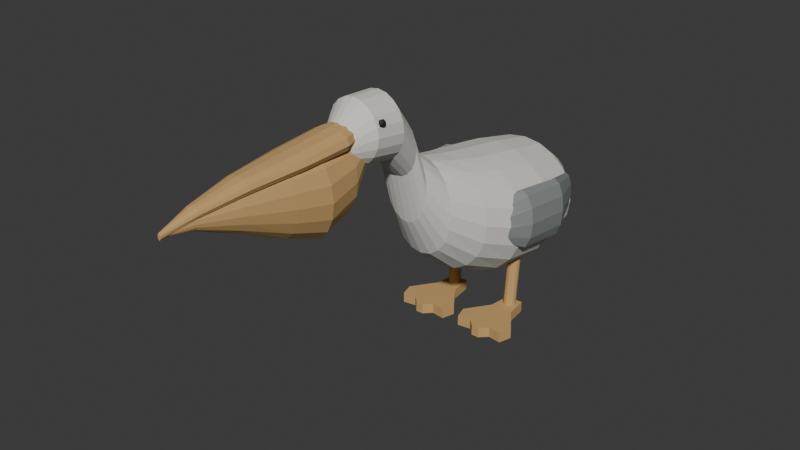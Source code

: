 # Source: source.blend  (saved by Blender 4.3.34; exported with 4.5.12 LTS)
import bpy
from mathutils import Matrix  # noqa: F401  (used for matrix-valued properties, if any)

bpy.ops.wm.read_factory_settings(use_empty=True)
scene = bpy.context.scene
scene.name = 'Scene'

# ---- collections
col_collection = bpy.data.collections.new('Collection'); scene.collection.children.link(col_collection)

# ---- materials (node trees are filled in below, after node groups)
mat_warmivorybody = bpy.data.materials.new('WarmIvoryBody')
mat_warmivorybody.diffuse_color = (0.72, 0.71, 0.65, 1.0)
mat_slatefoldedflightfeathers = bpy.data.materials.new('SlateFoldedFlightFeathers')
mat_slatefoldedflightfeathers.diffuse_color = (0.23, 0.25, 0.24, 1.0)
mat_mutedochrebillandwebfeet = bpy.data.materials.new('MutedOchreBillAndWebFeet')
mat_mutedochrebillandwebfeet.diffuse_color = (0.58, 0.36, 0.14, 1.0)
mat_deepeye = bpy.data.materials.new('DeepEye')
mat_deepeye.diffuse_color = (0.017, 0.014, 0.009, 1.0)

# ---- material node trees
mat_warmivorybody.use_nodes = True; mat_warmivorybody.node_tree.nodes.clear()
_N = mat_warmivorybody.node_tree.nodes; _L = mat_warmivorybody.node_tree.links
n0 = _N.new('ShaderNodeBsdfPrincipled'); n0.name = 'Principled BSDF'; n0.location = (10, 300)
n0.inputs[0].default_value = (0.72, 0.71, 0.65, 1.0)
n0.inputs[2].default_value = 0.94
n1 = _N.new('ShaderNodeOutputMaterial'); n1.name = 'Material Output'; n1.location = (300, 300)
_L.new(n0.outputs[0], n1.inputs[0])
n1.is_active_output = True
mat_slatefoldedflightfeathers.use_nodes = True; mat_slatefoldedflightfeathers.node_tree.nodes.clear()
_N = mat_slatefoldedflightfeathers.node_tree.nodes; _L = mat_slatefoldedflightfeathers.node_tree.links
n0 = _N.new('ShaderNodeBsdfPrincipled'); n0.name = 'Principled BSDF'; n0.location = (10, 300)
n0.inputs[0].default_value = (0.23, 0.25, 0.24, 1.0)
n0.inputs[2].default_value = 0.93
n1 = _N.new('ShaderNodeOutputMaterial'); n1.name = 'Material Output'; n1.location = (300, 300)
_L.new(n0.outputs[0], n1.inputs[0])
n1.is_active_output = True
mat_mutedochrebillandwebfeet.use_nodes = True; mat_mutedochrebillandwebfeet.node_tree.nodes.clear()
_N = mat_mutedochrebillandwebfeet.node_tree.nodes; _L = mat_mutedochrebillandwebfeet.node_tree.links
n0 = _N.new('ShaderNodeBsdfPrincipled'); n0.name = 'Principled BSDF'; n0.location = (10, 300)
n0.inputs[0].default_value = (0.58, 0.36, 0.14, 1.0)
n0.inputs[2].default_value = 0.87
n1 = _N.new('ShaderNodeOutputMaterial'); n1.name = 'Material Output'; n1.location = (300, 300)
_L.new(n0.outputs[0], n1.inputs[0])
n1.is_active_output = True
mat_deepeye.use_nodes = True; mat_deepeye.node_tree.nodes.clear()
_N = mat_deepeye.node_tree.nodes; _L = mat_deepeye.node_tree.links
n0 = _N.new('ShaderNodeBsdfPrincipled'); n0.name = 'Principled BSDF'; n0.location = (10, 300)
n0.inputs[0].default_value = (0.017, 0.014, 0.009, 1.0)
n0.inputs[2].default_value = 0.68
n1 = _N.new('ShaderNodeOutputMaterial'); n1.name = 'Material Output'; n1.location = (300, 300)
_L.new(n0.outputs[0], n1.inputs[0])
n1.is_active_output = True

# ---- world
world_world = bpy.data.worlds.new('World'); scene.world = world_world
world_world.use_nodes = True; world_world.node_tree.nodes.clear()
_N = world_world.node_tree.nodes; _L = world_world.node_tree.links
n0 = _N.new('ShaderNodeOutputWorld'); n0.name = 'World Output'; n0.location = (300, 300)
n1 = _N.new('ShaderNodeBackground'); n1.name = 'Background'; n1.location = (10, 300)
n1.inputs[0].default_value = (0.05088, 0.05088, 0.05088, 1.0)
_L.new(n1.outputs[0], n0.inputs[0])
n0.is_active_output = True
world_world.color = (0.05088, 0.05088, 0.05088)
world_world.sun_shadow_jitter_overblur = 0.0

# ---- meshes
me_wholedeepbodycurvedneckandsmallhead = bpy.data.meshes.new('WholeDeepBodyCurvedNeckAndSmallHead')
me_wholedeepbodycurvedneckandsmallhead.from_pydata([(0.025, 1.355, 0.555), (0.02378, 1.355, 0.5627), (0.02023, 1.355, 0.5697), (0.01469, 1.355, 0.5752), (0.007725, 1.355, 0.5788), (0.0, 1.355, 0.58), (-0.007725, 1.355, 0.5788), (-0.01469, 1.355, 0.5752), (-0.02023, 1.355, 0.5697), (-0.02378, 1.355, 0.5627), (-0.025, 1.355, 0.555), (-0.02378, 1.355, 0.5473), (-0.02023, 1.355, 0.5403), (-0.01469, 1.355, 0.5348), (-0.007725, 1.355, 0.5312), (0.0, 1.355, 0.53), (0.007725, 1.355, 0.5312), (0.01469, 1.355, 0.5348), (0.02023, 1.355, 0.5403), (0.02378, 1.355, 0.5473), (0.15, 1.215, 0.55), (0.1427, 1.215, 0.5964), (0.1214, 1.215, 0.6382), (0.08817, 1.215, 0.6714), (0.04635, 1.215, 0.6927), (0.0, 1.215, 0.7), (-0.04635, 1.215, 0.6927), (-0.08817, 1.215, 0.6714), (-0.1214, 1.215, 0.6382), (-0.1427, 1.215, 0.5964), (-0.15, 1.215, 0.55), (-0.1427, 1.215, 0.5036), (-0.1214, 1.215, 0.4618), (-0.08817, 1.215, 0.4286), (-0.04635, 1.215, 0.4073), (0.0, 1.215, 0.4), (0.04635, 1.215, 0.4073), (0.08817, 1.215, 0.4286), (0.1214, 1.215, 0.4618), (0.1427, 1.215, 0.5036), (0.3, 1.015, 0.56), (0.2853, 1.015, 0.6465), (0.2427, 1.015, 0.7246), (0.1763, 1.015, 0.7865), (0.09271, 1.015, 0.8263), (0.0, 1.015, 0.84), (-0.09271, 1.015, 0.8263), (-0.1763, 1.015, 0.7865), (-0.2427, 1.015, 0.7246), (-0.2853, 1.015, 0.6465), (-0.3, 1.015, 0.56), (-0.2853, 1.015, 0.4735), (-0.2427, 1.015, 0.3954), (-0.1763, 1.015, 0.3335), (-0.09271, 1.015, 0.2937), (0.0, 1.015, 0.28), (0.09271, 1.015, 0.2937), (0.1763, 1.015, 0.3335), (0.2427, 1.015, 0.3954), (0.2853, 1.015, 0.4735), (0.35, 0.755, 0.575), (0.3329, 0.755, 0.6754), (0.2832, 0.755, 0.766), (0.2057, 0.755, 0.8379), (0.1082, 0.755, 0.8841), (0.0, 0.755, 0.9), (-0.1082, 0.755, 0.8841), (-0.2057, 0.755, 0.8379), (-0.2832, 0.755, 0.766), (-0.3329, 0.755, 0.6754), (-0.35, 0.755, 0.575), (-0.3329, 0.755, 0.4746), (-0.2832, 0.755, 0.384), (-0.2057, 0.755, 0.3121), (-0.1082, 0.755, 0.2659), (0.0, 0.755, 0.25), (0.1082, 0.755, 0.2659), (0.2057, 0.755, 0.3121), (0.2832, 0.755, 0.384), (0.3329, 0.755, 0.4746), (0.34, 0.515, 0.61), (0.3234, 0.515, 0.712), (0.2751, 0.515, 0.804), (0.1998, 0.515, 0.877), (0.1051, 0.515, 0.9238), (0.0, 0.515, 0.94), (-0.1051, 0.515, 0.9238), (-0.1998, 0.515, 0.877), (-0.2751, 0.515, 0.804), (-0.3234, 0.515, 0.712), (-0.34, 0.515, 0.61), (-0.3234, 0.515, 0.508), (-0.2751, 0.515, 0.416), (-0.1998, 0.515, 0.343), (-0.1051, 0.515, 0.2962), (0.0, 0.515, 0.28), (0.1051, 0.515, 0.2962), (0.1998, 0.515, 0.343), (0.2751, 0.515, 0.416), (0.3234, 0.515, 0.508), (0.27, 0.315, 0.675), (0.2568, 0.315, 0.7693), (0.2184, 0.315, 0.8543), (0.1587, 0.315, 0.9218), (0.08343, 0.315, 0.9651), (0.0, 0.315, 0.98), (-0.08343, 0.315, 0.9651), (-0.1587, 0.315, 0.9218), (-0.2184, 0.315, 0.8543), (-0.2568, 0.315, 0.7693), (-0.27, 0.315, 0.675), (-0.2568, 0.315, 0.5807), (-0.2184, 0.315, 0.4957), (-0.1587, 0.315, 0.4282), (-0.08343, 0.315, 0.3849), (0.0, 0.315, 0.37), (0.08343, 0.315, 0.3849), (0.1587, 0.315, 0.4282), (0.2184, 0.315, 0.4957), (0.2568, 0.315, 0.5807), (0.18, 0.155, 0.765), (0.1712, 0.155, 0.8438), (0.1456, 0.155, 0.9149), (0.1058, 0.155, 0.9713), (0.05562, 0.155, 1.008), (0.0, 0.155, 1.02), (-0.05562, 0.155, 1.008), (-0.1058, 0.155, 0.9713), (-0.1456, 0.155, 0.9149), (-0.1712, 0.155, 0.8438), (-0.18, 0.155, 0.765), (-0.1712, 0.155, 0.6862), (-0.1456, 0.155, 0.6151), (-0.1058, 0.155, 0.5587), (-0.05562, 0.155, 0.5225), (0.0, 0.155, 0.51), (0.05562, 0.155, 0.5225), (0.1058, 0.155, 0.5587), (0.1456, 0.155, 0.6151), (0.1712, 0.155, 0.6862), (0.12, 0.045, 0.915), (0.1141, 0.045, 0.9753), (0.09708, 0.045, 1.03), (0.07053, 0.045, 1.073), (0.03708, 0.045, 1.1), (0.0, 0.045, 1.11), (-0.03708, 0.045, 1.1), (-0.07053, 0.045, 1.073), (-0.09708, 0.045, 1.03), (-0.1141, 0.045, 0.9753), (-0.12, 0.045, 0.915), (-0.1141, 0.045, 0.8547), (-0.09708, 0.045, 0.8004), (-0.07053, 0.045, 0.7572), (-0.03708, 0.045, 0.7295), (0.0, 0.045, 0.72), (0.03708, 0.045, 0.7295), (0.07053, 0.045, 0.7572), (0.09708, 0.045, 0.8004), (0.1141, 0.045, 0.8547), (0.115, -0.025, 1.13), (0.1094, -0.025, 1.176), (0.09304, -0.025, 1.218), (0.0676, -0.025, 1.251), (0.03554, -0.025, 1.273), (0.0, -0.025, 1.28), (-0.03554, -0.025, 1.273), (-0.0676, -0.025, 1.251), (-0.09304, -0.025, 1.218), (-0.1094, -0.025, 1.176), (-0.115, -0.025, 1.13), (-0.1094, -0.025, 1.084), (-0.09304, -0.025, 1.042), (-0.0676, -0.025, 1.009), (-0.03554, -0.025, 0.9873), (0.0, -0.025, 0.98), (0.03554, -0.025, 0.9873), (0.0676, -0.025, 1.009), (0.09304, -0.025, 1.042), (0.1094, -0.025, 1.084), (0.145, -0.145, 1.265), (0.1379, -0.145, 1.316), (0.1173, -0.145, 1.362), (0.08523, -0.145, 1.398), (0.04481, -0.145, 1.422), (0.0, -0.145, 1.43), (-0.04481, -0.145, 1.422), (-0.08523, -0.145, 1.398), (-0.1173, -0.145, 1.362), (-0.1379, -0.145, 1.316), (-0.145, -0.145, 1.265), (-0.1379, -0.145, 1.214), (-0.1173, -0.145, 1.168), (-0.08523, -0.145, 1.132), (-0.04481, -0.145, 1.108), (0.0, -0.145, 1.1), (0.04481, -0.145, 1.108), (0.08523, -0.145, 1.132), (0.1173, -0.145, 1.168), (0.1379, -0.145, 1.214), (0.14, -0.305, 1.285), (0.1331, -0.305, 1.333), (0.1133, -0.305, 1.376), (0.08229, -0.305, 1.41), (0.04326, -0.305, 1.432), (0.0, -0.305, 1.44), (-0.04326, -0.305, 1.432), (-0.08229, -0.305, 1.41), (-0.1133, -0.305, 1.376), (-0.1331, -0.305, 1.333), (-0.14, -0.305, 1.285), (-0.1331, -0.305, 1.237), (-0.1133, -0.305, 1.194), (-0.08229, -0.305, 1.16), (-0.04326, -0.305, 1.138), (0.0, -0.305, 1.13), (0.04326, -0.305, 1.138), (0.08229, -0.305, 1.16), (0.1133, -0.305, 1.194), (0.1331, -0.305, 1.237), (0.08, -0.405, 1.26), (0.07608, -0.405, 1.288), (0.06472, -0.405, 1.313), (0.04702, -0.405, 1.333), (0.02472, -0.405, 1.346), (0.0, -0.405, 1.35), (-0.02472, -0.405, 1.346), (-0.04702, -0.405, 1.333), (-0.06472, -0.405, 1.313), (-0.07608, -0.405, 1.288), (-0.08, -0.405, 1.26), (-0.07608, -0.405, 1.232), (-0.06472, -0.405, 1.207), (-0.04702, -0.405, 1.187), (-0.02472, -0.405, 1.174), (0.0, -0.405, 1.17), (0.02472, -0.405, 1.174), (0.04702, -0.405, 1.187), (0.06472, -0.405, 1.207), (0.07608, -0.405, 1.232)], [], [(19, 18, 17, 16, 15, 14, 13, 12, 11, 10, 9, 8, 7, 6, 5, 4, 3, 2, 1, 0), (220, 221, 222, 223, 224, 225, 226, 227, 228, 229, 230, 231, 232, 233, 234, 235, 236, 237, 238, 239), (0, 1, 21, 20), (1, 2, 22, 21), (2, 3, 23, 22), (3, 4, 24, 23), (4, 5, 25, 24), (5, 6, 26, 25), (6, 7, 27, 26), (7, 8, 28, 27), (8, 9, 29, 28), (9, 10, 30, 29), (10, 11, 31, 30), (11, 12, 32, 31), (12, 13, 33, 32), (13, 14, 34, 33), (14, 15, 35, 34), (15, 16, 36, 35), (16, 17, 37, 36), (17, 18, 38, 37), (18, 19, 39, 38), (19, 0, 20, 39), (20, 21, 41, 40), (21, 22, 42, 41), (22, 23, 43, 42), (23, 24, 44, 43), (24, 25, 45, 44), (25, 26, 46, 45), (26, 27, 47, 46), (27, 28, 48, 47), (28, 29, 49, 48), (29, 30, 50, 49), (30, 31, 51, 50), (31, 32, 52, 51), (32, 33, 53, 52), (33, 34, 54, 53), (34, 35, 55, 54), (35, 36, 56, 55), (36, 37, 57, 56), (37, 38, 58, 57), (38, 39, 59, 58), (39, 20, 40, 59), (40, 41, 61, 60), (41, 42, 62, 61), (42, 43, 63, 62), (43, 44, 64, 63), (44, 45, 65, 64), (45, 46, 66, 65), (46, 47, 67, 66), (47, 48, 68, 67), (48, 49, 69, 68), (49, 50, 70, 69), (50, 51, 71, 70), (51, 52, 72, 71), (52, 53, 73, 72), (53, 54, 74, 73), (54, 55, 75, 74), (55, 56, 76, 75), (56, 57, 77, 76), (57, 58, 78, 77), (58, 59, 79, 78), (59, 40, 60, 79), (60, 61, 81, 80), (61, 62, 82, 81), (62, 63, 83, 82), (63, 64, 84, 83), (64, 65, 85, 84), (65, 66, 86, 85), (66, 67, 87, 86), (67, 68, 88, 87), (68, 69, 89, 88), (69, 70, 90, 89), (70, 71, 91, 90), (71, 72, 92, 91), (72, 73, 93, 92), (73, 74, 94, 93), (74, 75, 95, 94), (75, 76, 96, 95), (76, 77, 97, 96), (77, 78, 98, 97), (78, 79, 99, 98), (79, 60, 80, 99), (80, 81, 101, 100), (81, 82, 102, 101), (82, 83, 103, 102), (83, 84, 104, 103), (84, 85, 105, 104), (85, 86, 106, 105), (86, 87, 107, 106), (87, 88, 108, 107), (88, 89, 109, 108), (89, 90, 110, 109), (90, 91, 111, 110), (91, 92, 112, 111), (92, 93, 113, 112), (93, 94, 114, 113), (94, 95, 115, 114), (95, 96, 116, 115), (96, 97, 117, 116), (97, 98, 118, 117), (98, 99, 119, 118), (99, 80, 100, 119), (100, 101, 121, 120), (101, 102, 122, 121), (102, 103, 123, 122), (103, 104, 124, 123), (104, 105, 125, 124), (105, 106, 126, 125), (106, 107, 127, 126), (107, 108, 128, 127), (108, 109, 129, 128), (109, 110, 130, 129), (110, 111, 131, 130), (111, 112, 132, 131), (112, 113, 133, 132), (113, 114, 134, 133), (114, 115, 135, 134), (115, 116, 136, 135), (116, 117, 137, 136), (117, 118, 138, 137), (118, 119, 139, 138), (119, 100, 120, 139), (120, 121, 141, 140), (121, 122, 142, 141), (122, 123, 143, 142), (123, 124, 144, 143), (124, 125, 145, 144), (125, 126, 146, 145), (126, 127, 147, 146), (127, 128, 148, 147), (128, 129, 149, 148), (129, 130, 150, 149), (130, 131, 151, 150), (131, 132, 152, 151), (132, 133, 153, 152), (133, 134, 154, 153), (134, 135, 155, 154), (135, 136, 156, 155), (136, 137, 157, 156), (137, 138, 158, 157), (138, 139, 159, 158), (139, 120, 140, 159), (140, 141, 161, 160), (141, 142, 162, 161), (142, 143, 163, 162), (143, 144, 164, 163), (144, 145, 165, 164), (145, 146, 166, 165), (146, 147, 167, 166), (147, 148, 168, 167), (148, 149, 169, 168), (149, 150, 170, 169), (150, 151, 171, 170), (151, 152, 172, 171), (152, 153, 173, 172), (153, 154, 174, 173), (154, 155, 175, 174), (155, 156, 176, 175), (156, 157, 177, 176), (157, 158, 178, 177), (158, 159, 179, 178), (159, 140, 160, 179), (160, 161, 181, 180), (161, 162, 182, 181), (162, 163, 183, 182), (163, 164, 184, 183), (164, 165, 185, 184), (165, 166, 186, 185), (166, 167, 187, 186), (167, 168, 188, 187), (168, 169, 189, 188), (169, 170, 190, 189), (170, 171, 191, 190), (171, 172, 192, 191), (172, 173, 193, 192), (173, 174, 194, 193), (174, 175, 195, 194), (175, 176, 196, 195), (176, 177, 197, 196), (177, 178, 198, 197), (178, 179, 199, 198), (179, 160, 180, 199), (180, 181, 201, 200), (181, 182, 202, 201), (182, 183, 203, 202), (183, 184, 204, 203), (184, 185, 205, 204), (185, 186, 206, 205), (186, 187, 207, 206), (187, 188, 208, 207), (188, 189, 209, 208), (189, 190, 210, 209), (190, 191, 211, 210), (191, 192, 212, 211), (192, 193, 213, 212), (193, 194, 214, 213), (194, 195, 215, 214), (195, 196, 216, 215), (196, 197, 217, 216), (197, 198, 218, 217), (198, 199, 219, 218), (199, 180, 200, 219), (200, 201, 221, 220), (201, 202, 222, 221), (202, 203, 223, 222), (203, 204, 224, 223), (204, 205, 225, 224), (205, 206, 226, 225), (206, 207, 227, 226), (207, 208, 228, 227), (208, 209, 229, 228), (209, 210, 230, 229), (210, 211, 231, 230), (211, 212, 232, 231), (212, 213, 233, 232), (213, 214, 234, 233), (214, 215, 235, 234), (215, 216, 236, 235), (216, 217, 237, 236), (217, 218, 238, 237), (218, 219, 239, 238), (219, 200, 220, 239)])
me_wholedeepbodycurvedneckandsmallhead.materials.append(mat_warmivorybody)
me_wholedeepbodycurvedneckandsmallhead.materials.append(mat_slatefoldedflightfeathers)
me_wholedeepbodycurvedneckandsmallhead.materials.append(mat_mutedochrebillandwebfeet)
me_wholedeepbodycurvedneckandsmallhead.materials.append(mat_deepeye)
me_wholedeepbodycurvedneckandsmallhead.update()
me_wholeverylongtaperedupperbill = bpy.data.meshes.new('WholeVeryLongTaperedUpperBill')
me_wholeverylongtaperedupperbill.from_pydata([(0.07, -0.345, 1.29), (0.06062, -0.345, 1.322), (0.035, -0.345, 1.346), (0.0, -0.345, 1.355), (-0.035, -0.345, 1.346), (-0.06062, -0.345, 1.322), (-0.07, -0.345, 1.29), (-0.06062, -0.345, 1.258), (-0.035, -0.345, 1.234), (0.0, -0.345, 1.225), (0.035, -0.345, 1.234), (0.06062, -0.345, 1.258), (0.105, -0.445, 1.293), (0.09093, -0.445, 1.321), (0.0525, -0.445, 1.342), (0.0, -0.445, 1.35), (-0.0525, -0.445, 1.342), (-0.09093, -0.445, 1.321), (-0.105, -0.445, 1.293), (-0.09093, -0.445, 1.264), (-0.0525, -0.445, 1.243), (0.0, -0.445, 1.235), (0.0525, -0.445, 1.243), (0.09093, -0.445, 1.264), (0.1, -0.685, 1.283), (0.0866, -0.685, 1.306), (0.05, -0.685, 1.324), (0.0, -0.685, 1.33), (-0.05, -0.685, 1.324), (-0.0866, -0.685, 1.306), (-0.1, -0.685, 1.283), (-0.0866, -0.685, 1.259), (-0.05, -0.685, 1.241), (0.0, -0.685, 1.235), (0.05, -0.685, 1.241), (0.0866, -0.685, 1.259), (0.071, -0.965, 1.27), (0.06149, -0.965, 1.29), (0.0355, -0.965, 1.305), (0.0, -0.965, 1.31), (-0.0355, -0.965, 1.305), (-0.06149, -0.965, 1.29), (-0.071, -0.965, 1.27), (-0.06149, -0.965, 1.25), (-0.0355, -0.965, 1.235), (0.0, -0.965, 1.23), (0.0355, -0.965, 1.235), (0.06149, -0.965, 1.25), (0.039, -1.195, 1.242), (0.03377, -1.195, 1.256), (0.0195, -1.195, 1.266), (0.0, -1.195, 1.27), (-0.0195, -1.195, 1.266), (-0.03377, -1.195, 1.256), (-0.039, -1.195, 1.242), (-0.03377, -1.195, 1.229), (-0.0195, -1.195, 1.219), (0.0, -1.195, 1.215), (0.0195, -1.195, 1.219), (0.03377, -1.195, 1.229), (0.008, -1.355, 1.205), (0.006928, -1.355, 1.212), (0.004, -1.355, 1.218), (0.0, -1.355, 1.22), (-0.004, -1.355, 1.218), (-0.006928, -1.355, 1.212), (-0.008, -1.355, 1.205), (-0.006928, -1.355, 1.197), (-0.004, -1.355, 1.192), (0.0, -1.355, 1.19), (0.004, -1.355, 1.192), (0.006928, -1.355, 1.197)], [], [(11, 10, 9, 8, 7, 6, 5, 4, 3, 2, 1, 0), (60, 61, 62, 63, 64, 65, 66, 67, 68, 69, 70, 71), (0, 1, 13, 12), (1, 2, 14, 13), (2, 3, 15, 14), (3, 4, 16, 15), (4, 5, 17, 16), (5, 6, 18, 17), (6, 7, 19, 18), (7, 8, 20, 19), (8, 9, 21, 20), (9, 10, 22, 21), (10, 11, 23, 22), (11, 0, 12, 23), (12, 13, 25, 24), (13, 14, 26, 25), (14, 15, 27, 26), (15, 16, 28, 27), (16, 17, 29, 28), (17, 18, 30, 29), (18, 19, 31, 30), (19, 20, 32, 31), (20, 21, 33, 32), (21, 22, 34, 33), (22, 23, 35, 34), (23, 12, 24, 35), (24, 25, 37, 36), (25, 26, 38, 37), (26, 27, 39, 38), (27, 28, 40, 39), (28, 29, 41, 40), (29, 30, 42, 41), (30, 31, 43, 42), (31, 32, 44, 43), (32, 33, 45, 44), (33, 34, 46, 45), (34, 35, 47, 46), (35, 24, 36, 47), (36, 37, 49, 48), (37, 38, 50, 49), (38, 39, 51, 50), (39, 40, 52, 51), (40, 41, 53, 52), (41, 42, 54, 53), (42, 43, 55, 54), (43, 44, 56, 55), (44, 45, 57, 56), (45, 46, 58, 57), (46, 47, 59, 58), (47, 36, 48, 59), (48, 49, 61, 60), (49, 50, 62, 61), (50, 51, 63, 62), (51, 52, 64, 63), (52, 53, 65, 64), (53, 54, 66, 65), (54, 55, 67, 66), (55, 56, 68, 67), (56, 57, 69, 68), (57, 58, 70, 69), (58, 59, 71, 70), (59, 48, 60, 71)])
me_wholeverylongtaperedupperbill.polygons.foreach_set('material_index', [2, 2, 2, 2, 2, 2, 2, 2, 2, 2, 2, 2, 2, 2, 2, 2, 2, 2, 2, 2, 2, 2, 2, 2, 2, 2, 2, 2, 2, 2, 2, 2, 2, 2, 2, 2, 2, 2, 2, 2, 2, 2, 2, 2, 2, 2, 2, 2, 2, 2, 2, 2, 2, 2, 2, 2, 2, 2, 2, 2, 2, 2])
me_wholeverylongtaperedupperbill.materials.append(mat_warmivorybody)
me_wholeverylongtaperedupperbill.materials.append(mat_slatefoldedflightfeathers)
me_wholeverylongtaperedupperbill.materials.append(mat_mutedochrebillandwebfeet)
me_wholeverylongtaperedupperbill.materials.append(mat_deepeye)
me_wholeverylongtaperedupperbill.update()
me_wholedeepsagginglowerthroatpouch = bpy.data.meshes.new('WholeDeepSaggingLowerThroatPouch')
me_wholedeepsagginglowerthroatpouch.from_pydata([(0.065, -0.285, 1.2), (0.06005, -0.285, 1.231), (0.04596, -0.285, 1.257), (0.02487, -0.285, 1.274), (0.0, -0.285, 1.28), (-0.02487, -0.285, 1.274), (-0.04596, -0.285, 1.257), (-0.06005, -0.285, 1.231), (-0.065, -0.285, 1.2), (-0.06005, -0.285, 1.169), (-0.04596, -0.285, 1.143), (-0.02487, -0.285, 1.126), (0.0, -0.285, 1.12), (0.02487, -0.285, 1.126), (0.04596, -0.285, 1.143), (0.06005, -0.285, 1.169), (0.11, -0.405, 1.115), (0.1016, -0.405, 1.182), (0.07778, -0.405, 1.239), (0.0421, -0.405, 1.277), (0.0, -0.405, 1.29), (-0.0421, -0.405, 1.277), (-0.07778, -0.405, 1.239), (-0.1016, -0.405, 1.182), (-0.11, -0.405, 1.115), (-0.1016, -0.405, 1.048), (-0.07778, -0.405, 0.9913), (-0.0421, -0.405, 0.9533), (0.0, -0.405, 0.94), (0.0421, -0.405, 0.9533), (0.07778, -0.405, 0.9913), (0.1016, -0.405, 1.048), (0.14, -0.585, 1.092), (0.1293, -0.585, 1.17), (0.09899, -0.585, 1.236), (0.05358, -0.585, 1.28), (0.0, -0.585, 1.295), (-0.05358, -0.585, 1.28), (-0.09899, -0.585, 1.236), (-0.1293, -0.585, 1.17), (-0.14, -0.585, 1.092), (-0.1293, -0.585, 1.015), (-0.09899, -0.585, 0.9493), (-0.05358, -0.585, 0.9054), (0.0, -0.585, 0.89), (0.05358, -0.585, 0.9054), (0.09899, -0.585, 0.9493), (0.1293, -0.585, 1.015), (0.115, -0.765, 1.125), (0.1062, -0.765, 1.188), (0.08132, -0.765, 1.242), (0.04401, -0.765, 1.277), (0.0, -0.765, 1.29), (-0.04401, -0.765, 1.277), (-0.08132, -0.765, 1.242), (-0.1062, -0.765, 1.188), (-0.115, -0.765, 1.125), (-0.1062, -0.765, 1.062), (-0.08132, -0.765, 1.008), (-0.04401, -0.765, 0.9726), (0.0, -0.765, 0.96), (0.04401, -0.765, 0.9726), (0.08132, -0.765, 1.008), (0.1062, -0.765, 1.062), (0.075, -1.005, 1.175), (0.06929, -1.005, 1.211), (0.05303, -1.005, 1.242), (0.0287, -1.005, 1.263), (0.0, -1.005, 1.27), (-0.0287, -1.005, 1.263), (-0.05303, -1.005, 1.242), (-0.06929, -1.005, 1.211), (-0.075, -1.005, 1.175), (-0.06929, -1.005, 1.139), (-0.05303, -1.005, 1.108), (-0.0287, -1.005, 1.087), (0.0, -1.005, 1.08), (0.0287, -1.005, 1.087), (0.05303, -1.005, 1.108), (0.06929, -1.005, 1.139), (0.033, -1.205, 1.207), (0.03049, -1.205, 1.222), (0.02333, -1.205, 1.234), (0.01263, -1.205, 1.242), (0.0, -1.205, 1.245), (-0.01263, -1.205, 1.242), (-0.02333, -1.205, 1.234), (-0.03049, -1.205, 1.222), (-0.033, -1.205, 1.207), (-0.03049, -1.205, 1.193), (-0.02333, -1.205, 1.181), (-0.01263, -1.205, 1.173), (0.0, -1.205, 1.17), (0.01263, -1.205, 1.173), (0.02333, -1.205, 1.181), (0.03049, -1.205, 1.193), (0.006, -1.335, 1.205), (0.005543, -1.335, 1.209), (0.004243, -1.335, 1.212), (0.002296, -1.335, 1.214), (0.0, -1.335, 1.215), (-0.002296, -1.335, 1.214), (-0.004243, -1.335, 1.212), (-0.005543, -1.335, 1.209), (-0.006, -1.335, 1.205), (-0.005543, -1.335, 1.201), (-0.004243, -1.335, 1.198), (-0.002296, -1.335, 1.196), (0.0, -1.335, 1.195), (0.002296, -1.335, 1.196), (0.004243, -1.335, 1.198), (0.005543, -1.335, 1.201)], [], [(15, 14, 13, 12, 11, 10, 9, 8, 7, 6, 5, 4, 3, 2, 1, 0), (96, 97, 98, 99, 100, 101, 102, 103, 104, 105, 106, 107, 108, 109, 110, 111), (0, 1, 17, 16), (1, 2, 18, 17), (2, 3, 19, 18), (3, 4, 20, 19), (4, 5, 21, 20), (5, 6, 22, 21), (6, 7, 23, 22), (7, 8, 24, 23), (8, 9, 25, 24), (9, 10, 26, 25), (10, 11, 27, 26), (11, 12, 28, 27), (12, 13, 29, 28), (13, 14, 30, 29), (14, 15, 31, 30), (15, 0, 16, 31), (16, 17, 33, 32), (17, 18, 34, 33), (18, 19, 35, 34), (19, 20, 36, 35), (20, 21, 37, 36), (21, 22, 38, 37), (22, 23, 39, 38), (23, 24, 40, 39), (24, 25, 41, 40), (25, 26, 42, 41), (26, 27, 43, 42), (27, 28, 44, 43), (28, 29, 45, 44), (29, 30, 46, 45), (30, 31, 47, 46), (31, 16, 32, 47), (32, 33, 49, 48), (33, 34, 50, 49), (34, 35, 51, 50), (35, 36, 52, 51), (36, 37, 53, 52), (37, 38, 54, 53), (38, 39, 55, 54), (39, 40, 56, 55), (40, 41, 57, 56), (41, 42, 58, 57), (42, 43, 59, 58), (43, 44, 60, 59), (44, 45, 61, 60), (45, 46, 62, 61), (46, 47, 63, 62), (47, 32, 48, 63), (48, 49, 65, 64), (49, 50, 66, 65), (50, 51, 67, 66), (51, 52, 68, 67), (52, 53, 69, 68), (53, 54, 70, 69), (54, 55, 71, 70), (55, 56, 72, 71), (56, 57, 73, 72), (57, 58, 74, 73), (58, 59, 75, 74), (59, 60, 76, 75), (60, 61, 77, 76), (61, 62, 78, 77), (62, 63, 79, 78), (63, 48, 64, 79), (64, 65, 81, 80), (65, 66, 82, 81), (66, 67, 83, 82), (67, 68, 84, 83), (68, 69, 85, 84), (69, 70, 86, 85), (70, 71, 87, 86), (71, 72, 88, 87), (72, 73, 89, 88), (73, 74, 90, 89), (74, 75, 91, 90), (75, 76, 92, 91), (76, 77, 93, 92), (77, 78, 94, 93), (78, 79, 95, 94), (79, 64, 80, 95), (80, 81, 97, 96), (81, 82, 98, 97), (82, 83, 99, 98), (83, 84, 100, 99), (84, 85, 101, 100), (85, 86, 102, 101), (86, 87, 103, 102), (87, 88, 104, 103), (88, 89, 105, 104), (89, 90, 106, 105), (90, 91, 107, 106), (91, 92, 108, 107), (92, 93, 109, 108), (93, 94, 110, 109), (94, 95, 111, 110), (95, 80, 96, 111)])
me_wholedeepsagginglowerthroatpouch.polygons.foreach_set('material_index', [2, 2, 2, 2, 2, 2, 2, 2, 2, 2, 2, 2, 2, 2, 2, 2, 2, 2, 2, 2, 2, 2, 2, 2, 2, 2, 2, 2, 2, 2, 2, 2, 2, 2, 2, 2, 2, 2, 2, 2, 2, 2, 2, 2, 2, 2, 2, 2, 2, 2, 2, 2, 2, 2, 2, 2, 2, 2, 2, 2, 2, 2, 2, 2, 2, 2, 2, 2, 2, 2, 2, 2, 2, 2, 2, 2, 2, 2, 2, 2, 2, 2, 2, 2, 2, 2, 2, 2, 2, 2, 2, 2, 2, 2, 2, 2, 2, 2])
me_wholedeepsagginglowerthroatpouch.materials.append(mat_warmivorybody)
me_wholedeepsagginglowerthroatpouch.materials.append(mat_slatefoldedflightfeathers)
me_wholedeepsagginglowerthroatpouch.materials.append(mat_mutedochrebillandwebfeet)
me_wholedeepsagginglowerthroatpouch.materials.append(mat_deepeye)
me_wholedeepsagginglowerthroatpouch.update()
me_wholelongfoldedwing0 = bpy.data.meshes.new('WholeLongFoldedWing0')
me_wholelongfoldedwing0.from_pydata([(-0.26, 0.375, 0.62), (-0.252, 0.375, 0.655), (-0.23, 0.375, 0.6806), (-0.2, 0.375, 0.69), (-0.17, 0.375, 0.6806), (-0.148, 0.375, 0.655), (-0.14, 0.375, 0.62), (-0.148, 0.375, 0.585), (-0.17, 0.375, 0.5594), (-0.2, 0.375, 0.55), (-0.23, 0.375, 0.5594), (-0.252, 0.375, 0.585), (-0.385, 0.535, 0.64), (-0.375, 0.535, 0.72), (-0.3475, 0.535, 0.7786), (-0.31, 0.535, 0.8), (-0.2725, 0.535, 0.7786), (-0.245, 0.535, 0.72), (-0.235, 0.535, 0.64), (-0.245, 0.535, 0.56), (-0.2725, 0.535, 0.5014), (-0.31, 0.535, 0.48), (-0.3475, 0.535, 0.5014), (-0.375, 0.535, 0.56), (-0.397, 0.785, 0.62), (-0.3887, 0.785, 0.7), (-0.366, 0.785, 0.7586), (-0.335, 0.785, 0.78), (-0.304, 0.785, 0.7586), (-0.2813, 0.785, 0.7), (-0.273, 0.785, 0.62), (-0.2813, 0.785, 0.54), (-0.304, 0.785, 0.4814), (-0.335, 0.785, 0.46), (-0.366, 0.785, 0.4814), (-0.3887, 0.785, 0.54), (-0.29, 1.035, 0.59), (-0.2846, 1.035, 0.645), (-0.27, 1.035, 0.6853), (-0.25, 1.035, 0.7), (-0.23, 1.035, 0.6853), (-0.2154, 1.035, 0.645), (-0.21, 1.035, 0.59), (-0.2154, 1.035, 0.535), (-0.23, 1.035, 0.4947), (-0.25, 1.035, 0.48), (-0.27, 1.035, 0.4947), (-0.2846, 1.035, 0.535), (-0.138, 1.255, 0.56), (-0.1369, 1.255, 0.567), (-0.134, 1.255, 0.5721), (-0.13, 1.255, 0.574), (-0.126, 1.255, 0.5721), (-0.1231, 1.255, 0.567), (-0.122, 1.255, 0.56), (-0.1231, 1.255, 0.553), (-0.126, 1.255, 0.5479), (-0.13, 1.255, 0.546), (-0.134, 1.255, 0.5479), (-0.1369, 1.255, 0.553)], [], [(11, 10, 9, 8, 7, 6, 5, 4, 3, 2, 1, 0), (48, 49, 50, 51, 52, 53, 54, 55, 56, 57, 58, 59), (0, 1, 13, 12), (1, 2, 14, 13), (2, 3, 15, 14), (3, 4, 16, 15), (4, 5, 17, 16), (5, 6, 18, 17), (6, 7, 19, 18), (7, 8, 20, 19), (8, 9, 21, 20), (9, 10, 22, 21), (10, 11, 23, 22), (11, 0, 12, 23), (12, 13, 25, 24), (13, 14, 26, 25), (14, 15, 27, 26), (15, 16, 28, 27), (16, 17, 29, 28), (17, 18, 30, 29), (18, 19, 31, 30), (19, 20, 32, 31), (20, 21, 33, 32), (21, 22, 34, 33), (22, 23, 35, 34), (23, 12, 24, 35), (24, 25, 37, 36), (25, 26, 38, 37), (26, 27, 39, 38), (27, 28, 40, 39), (28, 29, 41, 40), (29, 30, 42, 41), (30, 31, 43, 42), (31, 32, 44, 43), (32, 33, 45, 44), (33, 34, 46, 45), (34, 35, 47, 46), (35, 24, 36, 47), (36, 37, 49, 48), (37, 38, 50, 49), (38, 39, 51, 50), (39, 40, 52, 51), (40, 41, 53, 52), (41, 42, 54, 53), (42, 43, 55, 54), (43, 44, 56, 55), (44, 45, 57, 56), (45, 46, 58, 57), (46, 47, 59, 58), (47, 36, 48, 59)])
me_wholelongfoldedwing0.polygons.foreach_set('material_index', [1, 1, 1, 1, 1, 1, 1, 1, 1, 1, 1, 1, 1, 1, 1, 1, 1, 1, 1, 1, 1, 1, 1, 1, 1, 1, 1, 1, 1, 1, 1, 1, 1, 1, 1, 1, 1, 1, 1, 1, 1, 1, 1, 1, 1, 1, 1, 1, 1, 1])
me_wholelongfoldedwing0.materials.append(mat_warmivorybody)
me_wholelongfoldedwing0.materials.append(mat_slatefoldedflightfeathers)
me_wholelongfoldedwing0.materials.append(mat_mutedochrebillandwebfeet)
me_wholelongfoldedwing0.materials.append(mat_deepeye)
me_wholelongfoldedwing0.update()
me_wholeshortleg0 = bpy.data.meshes.new('WholeShortLeg0')
me_wholeshortleg0.from_pydata([(-0.213, 0.675, 0.03), (-0.2086, 0.6586, 0.03145), (-0.1965, 0.6465, 0.03251), (-0.18, 0.6421, 0.0329), (-0.1635, 0.6465, 0.03251), (-0.1514, 0.6586, 0.03145), (-0.147, 0.675, 0.03), (-0.1514, 0.6914, 0.02855), (-0.1635, 0.7035, 0.02749), (-0.18, 0.7079, 0.0271), (-0.1965, 0.7035, 0.02749), (-0.2086, 0.6914, 0.02855), (-0.213, 0.705, 0.37), (-0.2086, 0.6886, 0.3715), (-0.1965, 0.6765, 0.3725), (-0.18, 0.6721, 0.3729), (-0.1635, 0.6765, 0.3725), (-0.1514, 0.6886, 0.3715), (-0.147, 0.705, 0.37), (-0.1514, 0.7214, 0.3685), (-0.1635, 0.7335, 0.3675), (-0.18, 0.7379, 0.3671), (-0.1965, 0.7335, 0.3675), (-0.2086, 0.7214, 0.3685)], [], [(11, 10, 9, 8, 7, 6, 5, 4, 3, 2, 1, 0), (12, 13, 14, 15, 16, 17, 18, 19, 20, 21, 22, 23), (0, 1, 13, 12), (1, 2, 14, 13), (2, 3, 15, 14), (3, 4, 16, 15), (4, 5, 17, 16), (5, 6, 18, 17), (6, 7, 19, 18), (7, 8, 20, 19), (8, 9, 21, 20), (9, 10, 22, 21), (10, 11, 23, 22), (11, 0, 12, 23)])
me_wholeshortleg0.polygons.foreach_set('material_index', [2, 2, 2, 2, 2, 2, 2, 2, 2, 2, 2, 2, 2, 2])
me_wholeshortleg0.materials.append(mat_warmivorybody)
me_wholeshortleg0.materials.append(mat_slatefoldedflightfeathers)
me_wholeshortleg0.materials.append(mat_mutedochrebillandwebfeet)
me_wholeshortleg0.materials.append(mat_deepeye)
me_wholeshortleg0.update()
me_wholebroadwebbedfoot0 = bpy.data.meshes.new('WholeBroadWebbedFoot0')
me_wholebroadwebbedfoot0.from_pydata([(-0.24, 0.605, 0.0), (-0.33, 0.475, 0.0), (-0.31, 0.405, 0.0), (-0.24, 0.415, 0.0), (-0.2, 0.375, 0.0), (-0.16, 0.375, 0.0), (-0.12, 0.415, 0.0), (-0.05, 0.405, 0.0), (-0.03, 0.475, 0.0), (-0.12, 0.605, 0.0), (-0.135, 0.725, 0.0), (-0.225, 0.725, 0.0), (-0.24, 0.605, 0.055), (-0.33, 0.475, 0.055), (-0.31, 0.405, 0.055), (-0.24, 0.415, 0.055), (-0.2, 0.375, 0.055), (-0.16, 0.375, 0.055), (-0.12, 0.415, 0.055), (-0.05, 0.405, 0.055), (-0.03, 0.475, 0.055), (-0.12, 0.605, 0.055), (-0.135, 0.725, 0.055), (-0.225, 0.725, 0.055)], [], [(2, 1, 0), (12, 13, 14), (3, 2, 0), (12, 14, 15), (3, 0, 11), (23, 12, 15), (4, 3, 11), (23, 15, 16), (5, 4, 11), (23, 16, 17), (6, 5, 11), (23, 17, 18), (7, 6, 11), (23, 18, 19), (8, 7, 11), (23, 19, 20), (9, 8, 11), (23, 20, 21), (11, 10, 9), (21, 22, 23), (1, 13, 12, 0), (2, 14, 13, 1), (3, 15, 14, 2), (4, 16, 15, 3), (5, 17, 16, 4), (6, 18, 17, 5), (7, 19, 18, 6), (8, 20, 19, 7), (9, 21, 20, 8), (10, 22, 21, 9), (11, 23, 22, 10), (0, 12, 23, 11)])
me_wholebroadwebbedfoot0.polygons.foreach_set('material_index', [2, 2, 2, 2, 2, 2, 2, 2, 2, 2, 2, 2, 2, 2, 2, 2, 2, 2, 2, 2, 2, 2, 2, 2, 2, 2, 2, 2, 2, 2, 2, 2])
me_wholebroadwebbedfoot0.materials.append(mat_warmivorybody)
me_wholebroadwebbedfoot0.materials.append(mat_slatefoldedflightfeathers)
me_wholebroadwebbedfoot0.materials.append(mat_mutedochrebillandwebfeet)
me_wholebroadwebbedfoot0.materials.append(mat_deepeye)
me_wholebroadwebbedfoot0.update()
me_wholesmalllateraleye0 = bpy.data.meshes.new('WholeSmallLateralEye0')
me_wholesmalllateraleye0.from_pydata([(-0.108, -0.267, 1.345), (-0.108, -0.2681, 1.349), (-0.108, -0.271, 1.352), (-0.108, -0.275, 1.353), (-0.108, -0.279, 1.352), (-0.108, -0.2819, 1.349), (-0.108, -0.283, 1.345), (-0.108, -0.2819, 1.341), (-0.108, -0.279, 1.338), (-0.108, -0.275, 1.337), (-0.108, -0.271, 1.338), (-0.108, -0.2681, 1.341), (-0.134, -0.257, 1.345), (-0.134, -0.2594, 1.354), (-0.134, -0.266, 1.361), (-0.134, -0.275, 1.363), (-0.134, -0.284, 1.361), (-0.134, -0.2906, 1.354), (-0.134, -0.293, 1.345), (-0.134, -0.2906, 1.336), (-0.134, -0.284, 1.329), (-0.134, -0.275, 1.327), (-0.134, -0.266, 1.329), (-0.134, -0.2594, 1.336), (-0.145, -0.263, 1.345), (-0.145, -0.2646, 1.351), (-0.145, -0.269, 1.355), (-0.145, -0.275, 1.357), (-0.145, -0.281, 1.355), (-0.145, -0.2854, 1.351), (-0.145, -0.287, 1.345), (-0.145, -0.2854, 1.339), (-0.145, -0.281, 1.335), (-0.145, -0.275, 1.333), (-0.145, -0.269, 1.335), (-0.145, -0.2646, 1.339), (-0.147, -0.272, 1.345), (-0.147, -0.2724, 1.347), (-0.147, -0.2735, 1.348), (-0.147, -0.275, 1.348), (-0.147, -0.2765, 1.348), (-0.147, -0.2776, 1.347), (-0.147, -0.278, 1.345), (-0.147, -0.2776, 1.344), (-0.147, -0.2765, 1.342), (-0.147, -0.275, 1.342), (-0.147, -0.2735, 1.342), (-0.147, -0.2724, 1.344)], [], [(0, 1, 2, 3, 4, 5, 6, 7, 8, 9, 10, 11), (47, 46, 45, 44, 43, 42, 41, 40, 39, 38, 37, 36), (12, 13, 1, 0), (13, 14, 2, 1), (14, 15, 3, 2), (15, 16, 4, 3), (16, 17, 5, 4), (17, 18, 6, 5), (18, 19, 7, 6), (19, 20, 8, 7), (20, 21, 9, 8), (21, 22, 10, 9), (22, 23, 11, 10), (23, 12, 0, 11), (24, 25, 13, 12), (25, 26, 14, 13), (26, 27, 15, 14), (27, 28, 16, 15), (28, 29, 17, 16), (29, 30, 18, 17), (30, 31, 19, 18), (31, 32, 20, 19), (32, 33, 21, 20), (33, 34, 22, 21), (34, 35, 23, 22), (35, 24, 12, 23), (36, 37, 25, 24), (37, 38, 26, 25), (38, 39, 27, 26), (39, 40, 28, 27), (40, 41, 29, 28), (41, 42, 30, 29), (42, 43, 31, 30), (43, 44, 32, 31), (44, 45, 33, 32), (45, 46, 34, 33), (46, 47, 35, 34), (47, 36, 24, 35)])
me_wholesmalllateraleye0.polygons.foreach_set('material_index', [3, 3, 3, 3, 3, 3, 3, 3, 3, 3, 3, 3, 3, 3, 3, 3, 3, 3, 3, 3, 3, 3, 3, 3, 3, 3, 3, 3, 3, 3, 3, 3, 3, 3, 3, 3, 3, 3])
me_wholesmalllateraleye0.materials.append(mat_warmivorybody)
me_wholesmalllateraleye0.materials.append(mat_slatefoldedflightfeathers)
me_wholesmalllateraleye0.materials.append(mat_mutedochrebillandwebfeet)
me_wholesmalllateraleye0.materials.append(mat_deepeye)
me_wholesmalllateraleye0.update()
me_wholelongfoldedwing1 = bpy.data.meshes.new('WholeLongFoldedWing1')
me_wholelongfoldedwing1.from_pydata([(0.26, 0.375, 0.62), (0.252, 0.375, 0.655), (0.23, 0.375, 0.6806), (0.2, 0.375, 0.69), (0.17, 0.375, 0.6806), (0.148, 0.375, 0.655), (0.14, 0.375, 0.62), (0.148, 0.375, 0.585), (0.17, 0.375, 0.5594), (0.2, 0.375, 0.55), (0.23, 0.375, 0.5594), (0.252, 0.375, 0.585), (0.385, 0.535, 0.64), (0.375, 0.535, 0.72), (0.3475, 0.535, 0.7786), (0.31, 0.535, 0.8), (0.2725, 0.535, 0.7786), (0.245, 0.535, 0.72), (0.235, 0.535, 0.64), (0.245, 0.535, 0.56), (0.2725, 0.535, 0.5014), (0.31, 0.535, 0.48), (0.3475, 0.535, 0.5014), (0.375, 0.535, 0.56), (0.397, 0.785, 0.62), (0.3887, 0.785, 0.7), (0.366, 0.785, 0.7586), (0.335, 0.785, 0.78), (0.304, 0.785, 0.7586), (0.2813, 0.785, 0.7), (0.273, 0.785, 0.62), (0.2813, 0.785, 0.54), (0.304, 0.785, 0.4814), (0.335, 0.785, 0.46), (0.366, 0.785, 0.4814), (0.3887, 0.785, 0.54), (0.29, 1.035, 0.59), (0.2846, 1.035, 0.645), (0.27, 1.035, 0.6853), (0.25, 1.035, 0.7), (0.23, 1.035, 0.6853), (0.2154, 1.035, 0.645), (0.21, 1.035, 0.59), (0.2154, 1.035, 0.535), (0.23, 1.035, 0.4947), (0.25, 1.035, 0.48), (0.27, 1.035, 0.4947), (0.2846, 1.035, 0.535), (0.138, 1.255, 0.56), (0.1369, 1.255, 0.567), (0.134, 1.255, 0.5721), (0.13, 1.255, 0.574), (0.126, 1.255, 0.5721), (0.1231, 1.255, 0.567), (0.122, 1.255, 0.56), (0.1231, 1.255, 0.553), (0.126, 1.255, 0.5479), (0.13, 1.255, 0.546), (0.134, 1.255, 0.5479), (0.1369, 1.255, 0.553)], [], [(0, 1, 2, 3, 4, 5, 6, 7, 8, 9, 10, 11), (59, 58, 57, 56, 55, 54, 53, 52, 51, 50, 49, 48), (12, 13, 1, 0), (13, 14, 2, 1), (14, 15, 3, 2), (15, 16, 4, 3), (16, 17, 5, 4), (17, 18, 6, 5), (18, 19, 7, 6), (19, 20, 8, 7), (20, 21, 9, 8), (21, 22, 10, 9), (22, 23, 11, 10), (23, 12, 0, 11), (24, 25, 13, 12), (25, 26, 14, 13), (26, 27, 15, 14), (27, 28, 16, 15), (28, 29, 17, 16), (29, 30, 18, 17), (30, 31, 19, 18), (31, 32, 20, 19), (32, 33, 21, 20), (33, 34, 22, 21), (34, 35, 23, 22), (35, 24, 12, 23), (36, 37, 25, 24), (37, 38, 26, 25), (38, 39, 27, 26), (39, 40, 28, 27), (40, 41, 29, 28), (41, 42, 30, 29), (42, 43, 31, 30), (43, 44, 32, 31), (44, 45, 33, 32), (45, 46, 34, 33), (46, 47, 35, 34), (47, 36, 24, 35), (48, 49, 37, 36), (49, 50, 38, 37), (50, 51, 39, 38), (51, 52, 40, 39), (52, 53, 41, 40), (53, 54, 42, 41), (54, 55, 43, 42), (55, 56, 44, 43), (56, 57, 45, 44), (57, 58, 46, 45), (58, 59, 47, 46), (59, 48, 36, 47)])
me_wholelongfoldedwing1.polygons.foreach_set('material_index', [1, 1, 1, 1, 1, 1, 1, 1, 1, 1, 1, 1, 1, 1, 1, 1, 1, 1, 1, 1, 1, 1, 1, 1, 1, 1, 1, 1, 1, 1, 1, 1, 1, 1, 1, 1, 1, 1, 1, 1, 1, 1, 1, 1, 1, 1, 1, 1, 1, 1])
me_wholelongfoldedwing1.materials.append(mat_warmivorybody)
me_wholelongfoldedwing1.materials.append(mat_slatefoldedflightfeathers)
me_wholelongfoldedwing1.materials.append(mat_mutedochrebillandwebfeet)
me_wholelongfoldedwing1.materials.append(mat_deepeye)
me_wholelongfoldedwing1.update()
me_wholeshortleg1 = bpy.data.meshes.new('WholeShortLeg1')
me_wholeshortleg1.from_pydata([(0.147, 0.675, 0.03), (0.1514, 0.6586, 0.03145), (0.1635, 0.6465, 0.03251), (0.18, 0.6421, 0.0329), (0.1965, 0.6465, 0.03251), (0.2086, 0.6586, 0.03145), (0.213, 0.675, 0.03), (0.2086, 0.6914, 0.02855), (0.1965, 0.7035, 0.02749), (0.18, 0.7079, 0.0271), (0.1635, 0.7035, 0.02749), (0.1514, 0.6914, 0.02855), (0.147, 0.705, 0.37), (0.1514, 0.6886, 0.3715), (0.1635, 0.6765, 0.3725), (0.18, 0.6721, 0.3729), (0.1965, 0.6765, 0.3725), (0.2086, 0.6886, 0.3715), (0.213, 0.705, 0.37), (0.2086, 0.7214, 0.3685), (0.1965, 0.7335, 0.3675), (0.18, 0.7379, 0.3671), (0.1635, 0.7335, 0.3675), (0.1514, 0.7214, 0.3685)], [], [(11, 10, 9, 8, 7, 6, 5, 4, 3, 2, 1, 0), (12, 13, 14, 15, 16, 17, 18, 19, 20, 21, 22, 23), (0, 1, 13, 12), (1, 2, 14, 13), (2, 3, 15, 14), (3, 4, 16, 15), (4, 5, 17, 16), (5, 6, 18, 17), (6, 7, 19, 18), (7, 8, 20, 19), (8, 9, 21, 20), (9, 10, 22, 21), (10, 11, 23, 22), (11, 0, 12, 23)])
me_wholeshortleg1.polygons.foreach_set('material_index', [2, 2, 2, 2, 2, 2, 2, 2, 2, 2, 2, 2, 2, 2])
me_wholeshortleg1.materials.append(mat_warmivorybody)
me_wholeshortleg1.materials.append(mat_slatefoldedflightfeathers)
me_wholeshortleg1.materials.append(mat_mutedochrebillandwebfeet)
me_wholeshortleg1.materials.append(mat_deepeye)
me_wholeshortleg1.update()
me_wholebroadwebbedfoot1 = bpy.data.meshes.new('WholeBroadWebbedFoot1')
me_wholebroadwebbedfoot1.from_pydata([(0.12, 0.605, 0.0), (0.03, 0.475, 0.0), (0.05, 0.405, 0.0), (0.12, 0.415, 0.0), (0.16, 0.375, 0.0), (0.2, 0.375, 0.0), (0.24, 0.415, 0.0), (0.31, 0.405, 0.0), (0.33, 0.475, 0.0), (0.24, 0.605, 0.0), (0.225, 0.725, 0.0), (0.135, 0.725, 0.0), (0.12, 0.605, 0.055), (0.03, 0.475, 0.055), (0.05, 0.405, 0.055), (0.12, 0.415, 0.055), (0.16, 0.375, 0.055), (0.2, 0.375, 0.055), (0.24, 0.415, 0.055), (0.31, 0.405, 0.055), (0.33, 0.475, 0.055), (0.24, 0.605, 0.055), (0.225, 0.725, 0.055), (0.135, 0.725, 0.055)], [], [(2, 1, 0), (12, 13, 14), (3, 2, 0), (12, 14, 15), (3, 0, 11), (23, 12, 15), (4, 3, 11), (23, 15, 16), (5, 4, 11), (23, 16, 17), (6, 5, 11), (23, 17, 18), (7, 6, 11), (23, 18, 19), (8, 7, 11), (23, 19, 20), (9, 8, 11), (23, 20, 21), (11, 10, 9), (21, 22, 23), (1, 13, 12, 0), (2, 14, 13, 1), (3, 15, 14, 2), (4, 16, 15, 3), (5, 17, 16, 4), (6, 18, 17, 5), (7, 19, 18, 6), (8, 20, 19, 7), (9, 21, 20, 8), (10, 22, 21, 9), (11, 23, 22, 10), (0, 12, 23, 11)])
me_wholebroadwebbedfoot1.polygons.foreach_set('material_index', [2, 2, 2, 2, 2, 2, 2, 2, 2, 2, 2, 2, 2, 2, 2, 2, 2, 2, 2, 2, 2, 2, 2, 2, 2, 2, 2, 2, 2, 2, 2, 2])
me_wholebroadwebbedfoot1.materials.append(mat_warmivorybody)
me_wholebroadwebbedfoot1.materials.append(mat_slatefoldedflightfeathers)
me_wholebroadwebbedfoot1.materials.append(mat_mutedochrebillandwebfeet)
me_wholebroadwebbedfoot1.materials.append(mat_deepeye)
me_wholebroadwebbedfoot1.update()
me_wholesmalllateraleye1 = bpy.data.meshes.new('WholeSmallLateralEye1')
me_wholesmalllateraleye1.from_pydata([(0.108, -0.267, 1.345), (0.108, -0.2681, 1.349), (0.108, -0.271, 1.352), (0.108, -0.275, 1.353), (0.108, -0.279, 1.352), (0.108, -0.2819, 1.349), (0.108, -0.283, 1.345), (0.108, -0.2819, 1.341), (0.108, -0.279, 1.338), (0.108, -0.275, 1.337), (0.108, -0.271, 1.338), (0.108, -0.2681, 1.341), (0.134, -0.257, 1.345), (0.134, -0.2594, 1.354), (0.134, -0.266, 1.361), (0.134, -0.275, 1.363), (0.134, -0.284, 1.361), (0.134, -0.2906, 1.354), (0.134, -0.293, 1.345), (0.134, -0.2906, 1.336), (0.134, -0.284, 1.329), (0.134, -0.275, 1.327), (0.134, -0.266, 1.329), (0.134, -0.2594, 1.336), (0.145, -0.263, 1.345), (0.145, -0.2646, 1.351), (0.145, -0.269, 1.355), (0.145, -0.275, 1.357), (0.145, -0.281, 1.355), (0.145, -0.2854, 1.351), (0.145, -0.287, 1.345), (0.145, -0.2854, 1.339), (0.145, -0.281, 1.335), (0.145, -0.275, 1.333), (0.145, -0.269, 1.335), (0.145, -0.2646, 1.339), (0.147, -0.272, 1.345), (0.147, -0.2724, 1.347), (0.147, -0.2735, 1.348), (0.147, -0.275, 1.348), (0.147, -0.2765, 1.348), (0.147, -0.2776, 1.347), (0.147, -0.278, 1.345), (0.147, -0.2776, 1.344), (0.147, -0.2765, 1.342), (0.147, -0.275, 1.342), (0.147, -0.2735, 1.342), (0.147, -0.2724, 1.344)], [], [(11, 10, 9, 8, 7, 6, 5, 4, 3, 2, 1, 0), (36, 37, 38, 39, 40, 41, 42, 43, 44, 45, 46, 47), (0, 1, 13, 12), (1, 2, 14, 13), (2, 3, 15, 14), (3, 4, 16, 15), (4, 5, 17, 16), (5, 6, 18, 17), (6, 7, 19, 18), (7, 8, 20, 19), (8, 9, 21, 20), (9, 10, 22, 21), (10, 11, 23, 22), (11, 0, 12, 23), (12, 13, 25, 24), (13, 14, 26, 25), (14, 15, 27, 26), (15, 16, 28, 27), (16, 17, 29, 28), (17, 18, 30, 29), (18, 19, 31, 30), (19, 20, 32, 31), (20, 21, 33, 32), (21, 22, 34, 33), (22, 23, 35, 34), (23, 12, 24, 35), (24, 25, 37, 36), (25, 26, 38, 37), (26, 27, 39, 38), (27, 28, 40, 39), (28, 29, 41, 40), (29, 30, 42, 41), (30, 31, 43, 42), (31, 32, 44, 43), (32, 33, 45, 44), (33, 34, 46, 45), (34, 35, 47, 46), (35, 24, 36, 47)])
me_wholesmalllateraleye1.polygons.foreach_set('material_index', [3, 3, 3, 3, 3, 3, 3, 3, 3, 3, 3, 3, 3, 3, 3, 3, 3, 3, 3, 3, 3, 3, 3, 3, 3, 3, 3, 3, 3, 3, 3, 3, 3, 3, 3, 3, 3, 3])
me_wholesmalllateraleye1.materials.append(mat_warmivorybody)
me_wholesmalllateraleye1.materials.append(mat_slatefoldedflightfeathers)
me_wholesmalllateraleye1.materials.append(mat_mutedochrebillandwebfeet)
me_wholesmalllateraleye1.materials.append(mat_deepeye)
me_wholesmalllateraleye1.update()

# ---- objects
ob_onewholelongbillpouchedpelican = bpy.data.objects.new('OneWholeLongBillPouchedPelican', None)
ob_wholedeepbodycurvedneckandsmallhead = bpy.data.objects.new('WholeDeepBodyCurvedNeckAndSmallHead', me_wholedeepbodycurvedneckandsmallhead)
ob_wholeverylongtaperedupperbill = bpy.data.objects.new('WholeVeryLongTaperedUpperBill', me_wholeverylongtaperedupperbill)
ob_wholedeepsagginglowerthroatpouch = bpy.data.objects.new('WholeDeepSaggingLowerThroatPouch', me_wholedeepsagginglowerthroatpouch)
ob_wholelongfoldedwing0 = bpy.data.objects.new('WholeLongFoldedWing0', me_wholelongfoldedwing0)
ob_wholeshortleg0 = bpy.data.objects.new('WholeShortLeg0', me_wholeshortleg0)
ob_wholebroadwebbedfoot0 = bpy.data.objects.new('WholeBroadWebbedFoot0', me_wholebroadwebbedfoot0)
ob_wholesmalllateraleye0 = bpy.data.objects.new('WholeSmallLateralEye0', me_wholesmalllateraleye0)
ob_wholelongfoldedwing1 = bpy.data.objects.new('WholeLongFoldedWing1', me_wholelongfoldedwing1)
ob_wholeshortleg1 = bpy.data.objects.new('WholeShortLeg1', me_wholeshortleg1)
ob_wholebroadwebbedfoot1 = bpy.data.objects.new('WholeBroadWebbedFoot1', me_wholebroadwebbedfoot1)
ob_wholesmalllateraleye1 = bpy.data.objects.new('WholeSmallLateralEye1', me_wholesmalllateraleye1)

# ---- transforms, parenting, visibility, modifiers, constraints
ob_onewholelongbillpouchedpelican.location = (0.0, 0.0, 0.0)
ob_wholedeepbodycurvedneckandsmallhead.parent = ob_onewholelongbillpouchedpelican
ob_wholedeepbodycurvedneckandsmallhead.location = (0.0, 0.0, 0.0)
ob_wholeverylongtaperedupperbill.parent = ob_onewholelongbillpouchedpelican
ob_wholeverylongtaperedupperbill.location = (0.0, 0.0, 0.0)
ob_wholedeepsagginglowerthroatpouch.parent = ob_onewholelongbillpouchedpelican
ob_wholedeepsagginglowerthroatpouch.location = (0.0, 0.0, 0.0)
ob_wholelongfoldedwing0.parent = ob_onewholelongbillpouchedpelican
ob_wholelongfoldedwing0.location = (0.0, 0.0, 0.0)
ob_wholeshortleg0.parent = ob_onewholelongbillpouchedpelican
ob_wholeshortleg0.location = (0.0, 0.0, 0.0)
ob_wholebroadwebbedfoot0.parent = ob_onewholelongbillpouchedpelican
ob_wholebroadwebbedfoot0.location = (0.0, 0.0, 0.0)
ob_wholesmalllateraleye0.parent = ob_onewholelongbillpouchedpelican
ob_wholesmalllateraleye0.location = (0.0, 0.0, 0.0)
ob_wholelongfoldedwing1.parent = ob_onewholelongbillpouchedpelican
ob_wholelongfoldedwing1.location = (0.0, 0.0, 0.0)
ob_wholeshortleg1.parent = ob_onewholelongbillpouchedpelican
ob_wholeshortleg1.location = (0.0, 0.0, 0.0)
ob_wholebroadwebbedfoot1.parent = ob_onewholelongbillpouchedpelican
ob_wholebroadwebbedfoot1.location = (0.0, 0.0, 0.0)
ob_wholesmalllateraleye1.parent = ob_onewholelongbillpouchedpelican
ob_wholesmalllateraleye1.location = (0.0, 0.0, 0.0)

# ---- collection membership
scene.collection.objects.link(ob_onewholelongbillpouchedpelican)
scene.collection.objects.link(ob_wholedeepbodycurvedneckandsmallhead)
scene.collection.objects.link(ob_wholeverylongtaperedupperbill)
scene.collection.objects.link(ob_wholedeepsagginglowerthroatpouch)
scene.collection.objects.link(ob_wholelongfoldedwing0)
scene.collection.objects.link(ob_wholeshortleg0)
scene.collection.objects.link(ob_wholebroadwebbedfoot0)
scene.collection.objects.link(ob_wholesmalllateraleye0)
scene.collection.objects.link(ob_wholelongfoldedwing1)
scene.collection.objects.link(ob_wholeshortleg1)
scene.collection.objects.link(ob_wholebroadwebbedfoot1)
scene.collection.objects.link(ob_wholesmalllateraleye1)

# ---- scene / render settings (as saved in the file)
scene.frame_start = 1; scene.frame_end = 250; scene.frame_set(1)
scene.render.engine = 'CYCLES'
scene.render.use_compositing = False
scene.cycles.use_denoising = False
scene.cycles.samples = 128
scene.cycles.use_adaptive_sampling = False
scene.cycles.seed = 17
bpy.context.view_layer.update()

# ---- added for rendering (the .blend has no active camera and no usable light): camera, sun
cam_auto = bpy.data.cameras.new('AutoCamera')
cam_auto.lens = 50.0
cam_auto.sensor_width = 36.0
cam_auto.clip_end = 1000.0
ob_auto_camera = bpy.data.objects.new('AutoCamera', cam_auto)
scene.collection.objects.link(ob_auto_camera)
ob_auto_camera.location = (2.93285, -3.51942, 3.06628)
ob_auto_camera.rotation_euler = (1.09748, -7.21219e-08, 0.694738)
scene.camera = ob_auto_camera
light_auto_sun = bpy.data.lights.new('AutoSun', 'SUN')
light_auto_sun.energy = 3.0
light_auto_sun.angle = 0.0523599
ob_auto_sun = bpy.data.objects.new('AutoSun', light_auto_sun)
scene.collection.objects.link(ob_auto_sun)
ob_auto_sun.rotation_euler = (0.872665, 0.174533, 0.523599)
bpy.context.view_layer.update()
